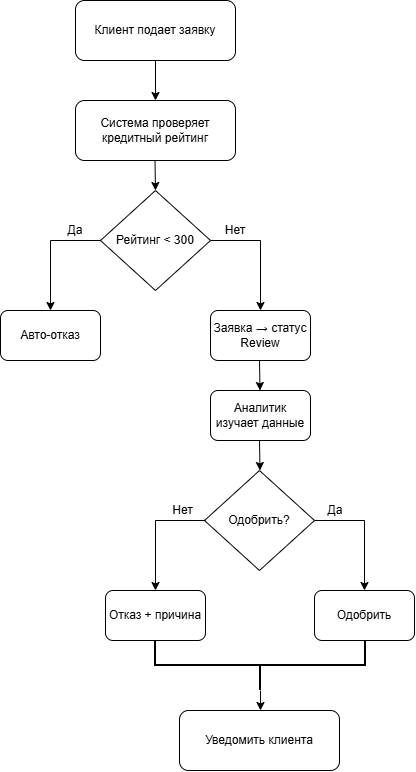

The diagram above was exported from draw.io. Its source (the exported page's mxGraphModel, read from the mxfile embedded in the PNG):
<mxGraphModel dx="824" dy="729" grid="1" gridSize="10" guides="1" tooltips="1" connect="1" arrows="1" fold="1" page="1" pageScale="1" pageWidth="827" pageHeight="1169" math="0" shadow="0">
  <root>
    <mxCell id="0" />
    <mxCell id="1" parent="0" />
    <mxCell id="SJBpnVrzNWMzzMX14DvG-1" parent="1" style="rounded=1;whiteSpace=wrap;html=1;" value="Клиент подает заявку" vertex="1">
      <mxGeometry height="60" width="160" x="230" y="10" as="geometry" />
    </mxCell>
    <mxCell id="SJBpnVrzNWMzzMX14DvG-2" edge="1" parent="1" style="endArrow=classic;html=1;rounded=0;" value="">
      <mxGeometry height="50" relative="1" width="50" as="geometry">
        <mxPoint x="310" y="70" as="sourcePoint" />
        <mxPoint x="310" y="110" as="targetPoint" />
      </mxGeometry>
    </mxCell>
    <mxCell id="SJBpnVrzNWMzzMX14DvG-3" parent="1" style="rounded=1;whiteSpace=wrap;html=1;" value="Система проверяет кредитный рейтинг" vertex="1">
      <mxGeometry height="60" width="160" x="230" y="110" as="geometry" />
    </mxCell>
    <mxCell id="SJBpnVrzNWMzzMX14DvG-5" edge="1" parent="1" style="endArrow=classic;html=1;rounded=0;" value="">
      <mxGeometry height="50" relative="1" width="50" as="geometry">
        <mxPoint x="309.5" y="170" as="sourcePoint" />
        <mxPoint x="310" y="200" as="targetPoint" />
      </mxGeometry>
    </mxCell>
    <mxCell id="SJBpnVrzNWMzzMX14DvG-6" parent="1" style="rhombus;whiteSpace=wrap;html=1;" value="Рейтинг &amp;lt; 300" vertex="1">
      <mxGeometry height="100" width="110" x="255" y="200" as="geometry" />
    </mxCell>
    <mxCell id="SJBpnVrzNWMzzMX14DvG-17" parent="1" style="text;html=1;whiteSpace=wrap;strokeColor=none;fillColor=none;align=center;verticalAlign=middle;rounded=0;" value="Да" vertex="1">
      <mxGeometry height="20" width="40" x="210" y="230" as="geometry" />
    </mxCell>
    <mxCell id="SJBpnVrzNWMzzMX14DvG-19" edge="1" parent="1" source="SJBpnVrzNWMzzMX14DvG-21" style="endArrow=none;html=1;rounded=0;curved=0;exitX=0.5;exitY=0;exitDx=0;exitDy=0;startArrow=classic;startFill=1;" value="">
      <mxGeometry height="50" relative="1" width="50" as="geometry">
        <Array as="points">
          <mxPoint x="205" y="250" />
        </Array>
        <mxPoint x="208.5" y="299" as="sourcePoint" />
        <mxPoint x="255" y="250" as="targetPoint" />
      </mxGeometry>
    </mxCell>
    <mxCell id="SJBpnVrzNWMzzMX14DvG-21" parent="1" style="rounded=1;whiteSpace=wrap;html=1;" value="Авто-отказ" vertex="1">
      <mxGeometry height="50" width="100" x="155" y="320" as="geometry" />
    </mxCell>
    <mxCell id="SJBpnVrzNWMzzMX14DvG-22" edge="1" parent="1" style="endArrow=none;html=1;rounded=0;curved=0;startArrow=classic;startFill=1;" value="">
      <mxGeometry height="50" relative="1" width="50" as="geometry">
        <Array as="points">
          <mxPoint x="415" y="250" />
        </Array>
        <mxPoint x="415" y="320" as="sourcePoint" />
        <mxPoint x="365" y="250" as="targetPoint" />
      </mxGeometry>
    </mxCell>
    <mxCell id="SJBpnVrzNWMzzMX14DvG-23" parent="1" style="text;html=1;whiteSpace=wrap;strokeColor=none;fillColor=none;align=center;verticalAlign=middle;rounded=0;" value="Нет" vertex="1">
      <mxGeometry height="30" width="60" x="360" y="225" as="geometry" />
    </mxCell>
    <mxCell id="SJBpnVrzNWMzzMX14DvG-25" parent="1" style="rounded=1;whiteSpace=wrap;html=1;" value="Заявка → статус Review" vertex="1">
      <mxGeometry height="50" width="100" x="365" y="320" as="geometry" />
    </mxCell>
    <mxCell id="SJBpnVrzNWMzzMX14DvG-26" edge="1" parent="1" style="endArrow=classic;html=1;rounded=0;" value="">
      <mxGeometry height="50" relative="1" width="50" as="geometry">
        <mxPoint x="414" y="370" as="sourcePoint" />
        <mxPoint x="414.5" y="400" as="targetPoint" />
      </mxGeometry>
    </mxCell>
    <mxCell id="SJBpnVrzNWMzzMX14DvG-27" parent="1" style="rounded=1;whiteSpace=wrap;html=1;" value="Аналитик изучает данные" vertex="1">
      <mxGeometry height="50" width="100" x="365" y="400" as="geometry" />
    </mxCell>
    <mxCell id="SJBpnVrzNWMzzMX14DvG-28" edge="1" parent="1" style="endArrow=classic;html=1;rounded=0;" value="">
      <mxGeometry height="50" relative="1" width="50" as="geometry">
        <mxPoint x="414" y="450" as="sourcePoint" />
        <mxPoint x="414.5" y="480" as="targetPoint" />
      </mxGeometry>
    </mxCell>
    <mxCell id="SJBpnVrzNWMzzMX14DvG-29" parent="1" style="rhombus;whiteSpace=wrap;html=1;" value="Одобрить?" vertex="1">
      <mxGeometry height="100" width="110" x="359" y="480" as="geometry" />
    </mxCell>
    <mxCell id="SJBpnVrzNWMzzMX14DvG-32" edge="1" parent="1" style="endArrow=none;html=1;rounded=0;curved=0;exitX=0.5;exitY=0;exitDx=0;exitDy=0;startArrow=classic;startFill=1;" value="">
      <mxGeometry height="50" relative="1" width="50" as="geometry">
        <Array as="points">
          <mxPoint x="310" y="530" />
        </Array>
        <mxPoint x="310" y="600" as="sourcePoint" />
        <mxPoint x="360" y="530" as="targetPoint" />
      </mxGeometry>
    </mxCell>
    <mxCell id="SJBpnVrzNWMzzMX14DvG-34" edge="1" parent="1" style="endArrow=none;html=1;rounded=0;curved=0;startArrow=classic;startFill=1;" value="">
      <mxGeometry height="50" relative="1" width="50" as="geometry">
        <Array as="points">
          <mxPoint x="519" y="530" />
        </Array>
        <mxPoint x="519" y="600" as="sourcePoint" />
        <mxPoint x="469" y="530" as="targetPoint" />
      </mxGeometry>
    </mxCell>
    <mxCell id="SJBpnVrzNWMzzMX14DvG-35" parent="1" style="rounded=1;whiteSpace=wrap;html=1;" value="Отказ + причина" vertex="1">
      <mxGeometry height="50" width="100" x="260" y="600" as="geometry" />
    </mxCell>
    <mxCell id="SJBpnVrzNWMzzMX14DvG-36" parent="1" style="text;html=1;whiteSpace=wrap;strokeColor=none;fillColor=none;align=center;verticalAlign=middle;rounded=0;" value="Нет" vertex="1">
      <mxGeometry height="20" width="55" x="310" y="510" as="geometry" />
    </mxCell>
    <mxCell id="SJBpnVrzNWMzzMX14DvG-37" parent="1" style="text;html=1;whiteSpace=wrap;strokeColor=none;fillColor=none;align=center;verticalAlign=middle;rounded=0;" value="Да" vertex="1">
      <mxGeometry height="20" width="50" x="465" y="510" as="geometry" />
    </mxCell>
    <mxCell id="SJBpnVrzNWMzzMX14DvG-38" parent="1" style="rounded=1;whiteSpace=wrap;html=1;" value="Одобрить" vertex="1">
      <mxGeometry height="50" width="100" x="469" y="600" as="geometry" />
    </mxCell>
    <mxCell id="SJBpnVrzNWMzzMX14DvG-44" edge="1" parent="1" source="SJBpnVrzNWMzzMX14DvG-41" style="edgeStyle=orthogonalEdgeStyle;rounded=0;orthogonalLoop=1;jettySize=auto;html=1;" target="SJBpnVrzNWMzzMX14DvG-43" value="">
      <mxGeometry relative="1" as="geometry" />
    </mxCell>
    <mxCell id="SJBpnVrzNWMzzMX14DvG-41" parent="1" style="strokeWidth=2;html=1;shape=mxgraph.flowchart.annotation_2;align=left;labelPosition=right;pointerEvents=1;direction=north;" value="" vertex="1">
      <mxGeometry height="50" width="210" x="310" y="650" as="geometry" />
    </mxCell>
    <mxCell id="SJBpnVrzNWMzzMX14DvG-43" parent="1" style="rounded=1;whiteSpace=wrap;html=1;" value="Уведомить клиента" vertex="1">
      <mxGeometry height="60" width="160" x="334" y="720" as="geometry" />
    </mxCell>
  </root>
</mxGraphModel>